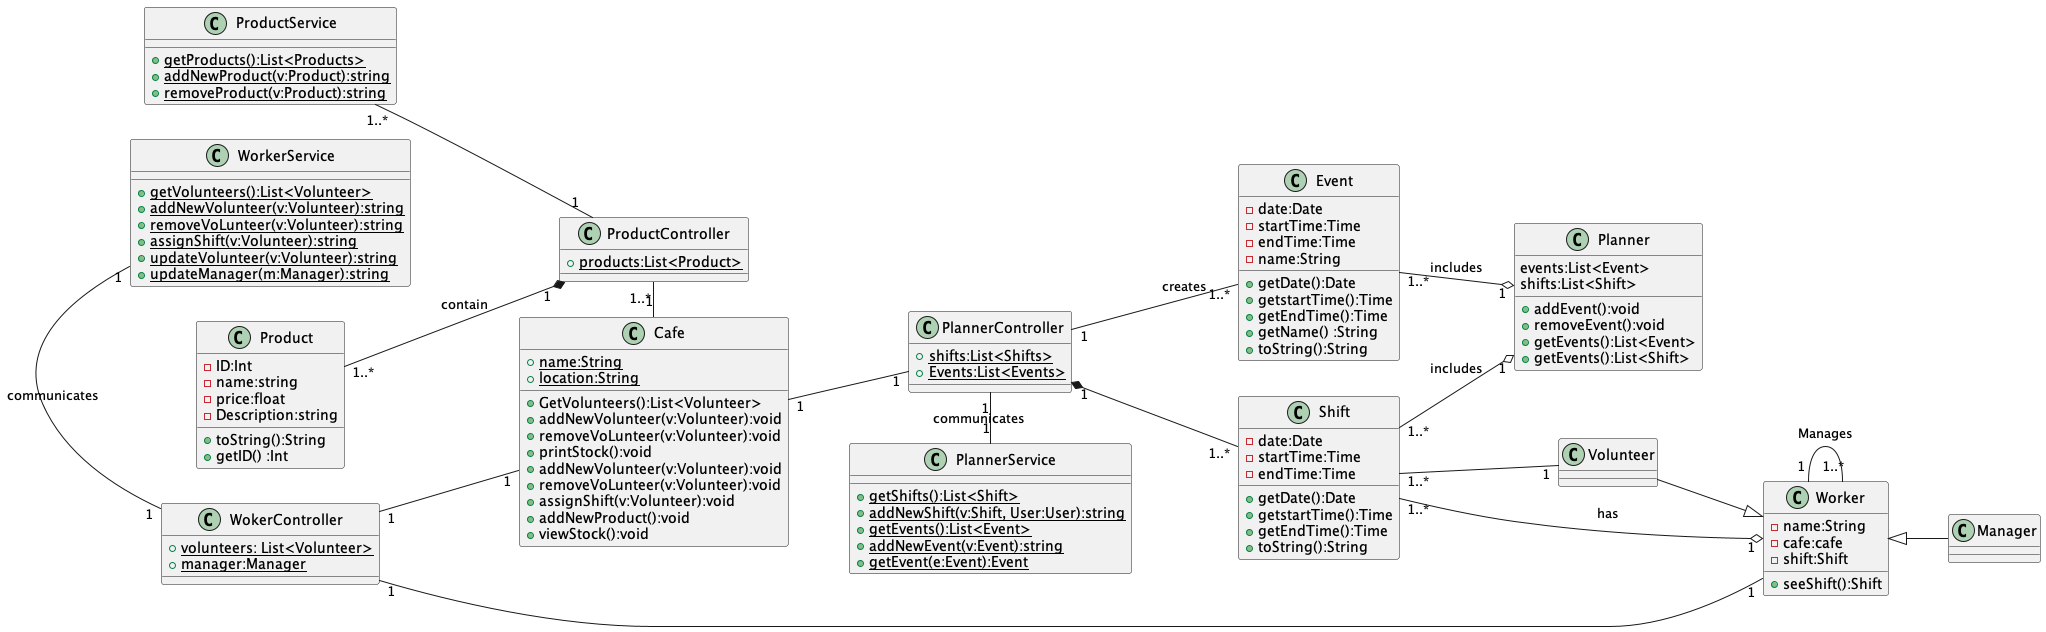

The diagram above was rendered by PlantUML. Its source (embedded in the PNG):
@startuml class diagram
left to right direction 



class Cafe {
    {static} + name:String
    {static} + location:String

    
    + GetVolunteers():List<Volunteer>
    + addNewVolunteer(v:Volunteer):void
    + removeVoLunteer(v:Volunteer):void
    + printStock():void
    + addNewVolunteer(v:Volunteer):void
    + removeVoLunteer(v:Volunteer):void
    + assignShift(v:Volunteer):void
    + addNewProduct():void
    + viewStock():void 
}

class WorkerService {
    {static} + getVolunteers():List<Volunteer>
    {static} + addNewVolunteer(v:Volunteer):string
    {static} + removeVoLunteer(v:Volunteer):string
    {static} + assignShift(v:Volunteer):string
    {static} + updateVolunteer(v:Volunteer):string
    {static} + updateManager(m:Manager):string
}

class ProductService {
    {static} + getProducts():List<Products>
    {static} + addNewProduct(v:Product):string
    {static} + removeProduct(v:Product):string

}

class PlannerService {
    {static} + getShifts():List<Shift>
    {static} + addNewShift(v:Shift, User:User):string
    {static} + getEvents():List<Event>
    {static} + addNewEvent(v:Event):string
    {static} + getEvent(e:Event):Event
}
class Worker{
    - name:String
    - cafe:cafe
    - shift:Shift

    + seeShift():Shift

}
class Manager{
    

    
    
    
}

class Volunteer{
   



}

class Product {
    - ID:Int 
    - name:string
    - price:float
    - Description:string 
    
    + toString():String 
    + getID() :Int 



}



class Shift{
    - date:Date
    - startTime:Time 
    - endTime:Time

     +getDate():Date
     +getstartTime():Time
     +getEndTime():Time
     +toString():String
}

class Event {
    - date:Date
    - startTime:Time
    - endTime:Time
    - name:String

    +getDate():Date
    +getstartTime():Time
    +getEndTime():Time
    +getName() :String
    +toString():String
}

class Planner{
    events:List<Event>
    shifts:List<Shift>

    + addEvent():void 
    + removeEvent():void
    +getEvents():List<Event>
    +getEvents():List<Shift>

}

class WokerController{
    {static} + volunteers: List<Volunteer>
    {static} + manager:Manager


}

class PlannerController{
    {static} + shifts:List<Shifts>
    {static} + Events:List<Events>

}

class ProductController{
    {static} + products:List<Product>

}

Event "1..*" --o "1" Planner:includes
Shift "1..*" --o "1" Planner:includes

PlannerController "1" -- "1..*" Event:creates
Cafe "1" -- "1" PlannerController

Worker "1" o--right-- "1..*" Shift:has
Volunteer "1" -up- "1..*" Shift



Worker "1" -- "1..*" Worker:Manages



ProductController "1" *-up- "1..*" Product:contain 
ProductController "1" -up- "1..*" ProductService
Cafe  "1" -left- "1..*" ProductController



Manager -up-^ Worker
Volunteer --^ Worker

WokerController "1" -left- "1" Worker
WokerController "1" -- "1" Cafe
WokerController "1" -left- "1" WorkerService:communicates

PlannerController "1" -right- "1" PlannerService:communicates
PlannerController "1" *-- "1..*" Shift

@enduml